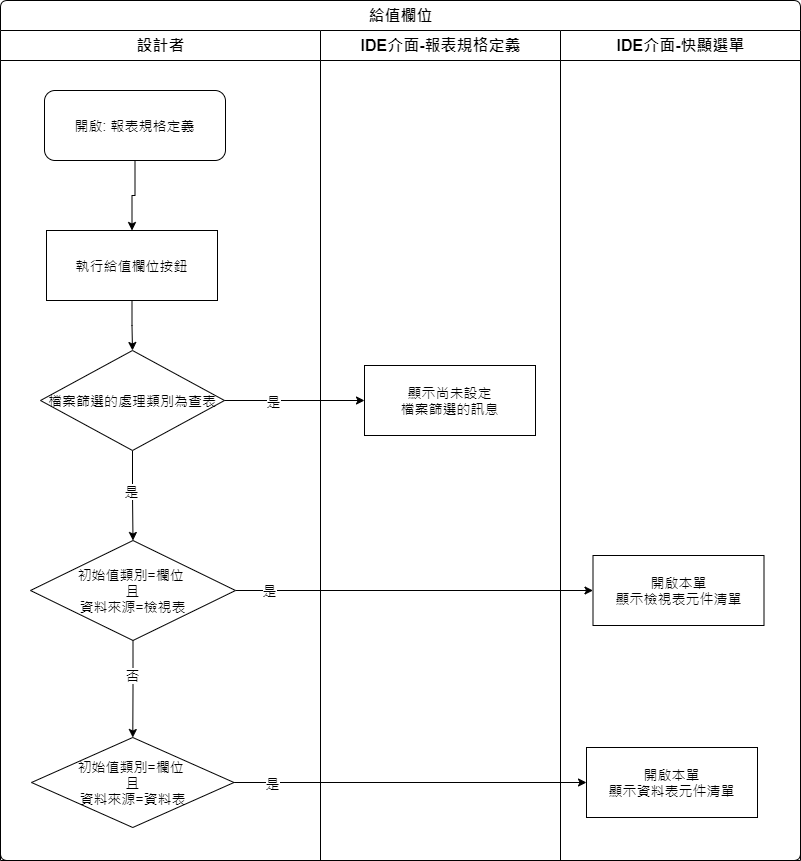

The diagram above was exported from draw.io. Its source (the exported page's mxGraphModel, read from the mxfile embedded in the PNG):
<mxGraphModel dx="1865" dy="1799" grid="1" gridSize="10" guides="1" tooltips="1" connect="1" arrows="1" fold="1" page="1" pageScale="1" pageWidth="827" pageHeight="1169" math="0" shadow="0">
  <root>
    <mxCell id="6aqVaxkJxNMom1Hy1JCb-0" />
    <mxCell id="6aqVaxkJxNMom1Hy1JCb-1" parent="6aqVaxkJxNMom1Hy1JCb-0" />
    <mxCell id="6aqVaxkJxNMom1Hy1JCb-2" value="給值欄位" style="swimlane;html=1;childLayout=stackLayout;resizeParent=1;resizeParentMax=0;strokeWidth=1;fontSize=16;rounded=1;arcSize=8;startSize=30;labelBackgroundColor=none;align=center;fontFamily=Helvetica;fontColor=#000000;" vertex="1" parent="6aqVaxkJxNMom1Hy1JCb-1">
      <mxGeometry x="-814" y="-1123" width="800" height="860" as="geometry" />
    </mxCell>
    <mxCell id="6aqVaxkJxNMom1Hy1JCb-3" style="edgeStyle=orthogonalEdgeStyle;rounded=0;orthogonalLoop=1;jettySize=auto;html=1;entryX=0;entryY=0.5;entryDx=0;entryDy=0;" edge="1" parent="6aqVaxkJxNMom1Hy1JCb-2" source="6aqVaxkJxNMom1Hy1JCb-14" target="6aqVaxkJxNMom1Hy1JCb-42">
      <mxGeometry relative="1" as="geometry">
        <mxPoint x="552.5" y="590" as="targetPoint" />
      </mxGeometry>
    </mxCell>
    <mxCell id="6aqVaxkJxNMom1Hy1JCb-4" value="是" style="edgeLabel;html=1;align=center;verticalAlign=middle;resizable=0;points=[];fontSize=14;" vertex="1" connectable="0" parent="6aqVaxkJxNMom1Hy1JCb-3">
      <mxGeometry x="-0.2584" y="1" relative="1" as="geometry">
        <mxPoint x="-100" as="offset" />
      </mxGeometry>
    </mxCell>
    <mxCell id="6aqVaxkJxNMom1Hy1JCb-5" style="edgeStyle=orthogonalEdgeStyle;rounded=0;orthogonalLoop=1;jettySize=auto;html=1;entryX=0;entryY=0.5;entryDx=0;entryDy=0;" edge="1" parent="6aqVaxkJxNMom1Hy1JCb-2" source="6aqVaxkJxNMom1Hy1JCb-17" target="6aqVaxkJxNMom1Hy1JCb-43">
      <mxGeometry relative="1" as="geometry">
        <mxPoint x="546" y="782" as="targetPoint" />
      </mxGeometry>
    </mxCell>
    <mxCell id="6aqVaxkJxNMom1Hy1JCb-6" value="是" style="edgeLabel;html=1;align=center;verticalAlign=middle;resizable=0;points=[];fontSize=14;" vertex="1" connectable="0" parent="6aqVaxkJxNMom1Hy1JCb-5">
      <mxGeometry x="-0.7586" relative="1" as="geometry">
        <mxPoint x="-5" as="offset" />
      </mxGeometry>
    </mxCell>
    <mxCell id="6aqVaxkJxNMom1Hy1JCb-7" value="設計者" style="swimlane;html=1;startSize=30;fontSize=16;strokeWidth=1;" vertex="1" parent="6aqVaxkJxNMom1Hy1JCb-2">
      <mxGeometry y="30" width="320" height="830" as="geometry" />
    </mxCell>
    <mxCell id="6aqVaxkJxNMom1Hy1JCb-8" style="edgeStyle=orthogonalEdgeStyle;rounded=0;orthogonalLoop=1;jettySize=auto;html=1;fontSize=14;" edge="1" parent="6aqVaxkJxNMom1Hy1JCb-7" source="6aqVaxkJxNMom1Hy1JCb-9" target="6aqVaxkJxNMom1Hy1JCb-11">
      <mxGeometry relative="1" as="geometry" />
    </mxCell>
    <mxCell id="6aqVaxkJxNMom1Hy1JCb-9" value="開啟: 報表規格定義" style="rounded=1;whiteSpace=wrap;html=1;strokeWidth=1;fontSize=14;" vertex="1" parent="6aqVaxkJxNMom1Hy1JCb-7">
      <mxGeometry x="44" y="60" width="181" height="70" as="geometry" />
    </mxCell>
    <mxCell id="6aqVaxkJxNMom1Hy1JCb-38" style="edgeStyle=orthogonalEdgeStyle;rounded=0;orthogonalLoop=1;jettySize=auto;html=1;fontFamily=Helvetica;fontSize=14;fontColor=#000000;entryX=0.5;entryY=0;entryDx=0;entryDy=0;" edge="1" parent="6aqVaxkJxNMom1Hy1JCb-7" source="6aqVaxkJxNMom1Hy1JCb-11" target="6aqVaxkJxNMom1Hy1JCb-37">
      <mxGeometry relative="1" as="geometry" />
    </mxCell>
    <mxCell id="6aqVaxkJxNMom1Hy1JCb-11" value="執行給值欄位按鈕" style="rounded=0;whiteSpace=wrap;html=1;strokeWidth=1;fontSize=14;" vertex="1" parent="6aqVaxkJxNMom1Hy1JCb-7">
      <mxGeometry x="46" y="200" width="171" height="70" as="geometry" />
    </mxCell>
    <mxCell id="6aqVaxkJxNMom1Hy1JCb-12" style="edgeStyle=orthogonalEdgeStyle;rounded=0;orthogonalLoop=1;jettySize=auto;html=1;" edge="1" parent="6aqVaxkJxNMom1Hy1JCb-7" source="6aqVaxkJxNMom1Hy1JCb-14" target="6aqVaxkJxNMom1Hy1JCb-17">
      <mxGeometry relative="1" as="geometry" />
    </mxCell>
    <mxCell id="6aqVaxkJxNMom1Hy1JCb-13" value="&lt;font style=&quot;font-size: 14px&quot;&gt;否&lt;/font&gt;" style="edgeLabel;html=1;align=center;verticalAlign=middle;resizable=0;points=[];" vertex="1" connectable="0" parent="6aqVaxkJxNMom1Hy1JCb-12">
      <mxGeometry x="-0.2933" y="-1" relative="1" as="geometry">
        <mxPoint as="offset" />
      </mxGeometry>
    </mxCell>
    <mxCell id="6aqVaxkJxNMom1Hy1JCb-14" value="初始值類別=欄位&amp;nbsp;&lt;br&gt;且&lt;br&gt;資料來源=檢視表" style="rhombus;whiteSpace=wrap;html=1;fontSize=14;" vertex="1" parent="6aqVaxkJxNMom1Hy1JCb-7">
      <mxGeometry x="30" y="510" width="205" height="100" as="geometry" />
    </mxCell>
    <mxCell id="6aqVaxkJxNMom1Hy1JCb-17" value="初始值類別=欄位&amp;nbsp;&lt;br&gt;且&lt;br&gt;資料來源=資料表" style="rhombus;whiteSpace=wrap;html=1;fontSize=14;" vertex="1" parent="6aqVaxkJxNMom1Hy1JCb-7">
      <mxGeometry x="31" y="707" width="202.5" height="90" as="geometry" />
    </mxCell>
    <mxCell id="6aqVaxkJxNMom1Hy1JCb-39" style="edgeStyle=orthogonalEdgeStyle;rounded=0;orthogonalLoop=1;jettySize=auto;html=1;fontFamily=Helvetica;fontSize=14;fontColor=#000000;" edge="1" parent="6aqVaxkJxNMom1Hy1JCb-7" source="6aqVaxkJxNMom1Hy1JCb-37" target="6aqVaxkJxNMom1Hy1JCb-14">
      <mxGeometry relative="1" as="geometry" />
    </mxCell>
    <mxCell id="6aqVaxkJxNMom1Hy1JCb-40" value="是" style="edgeLabel;html=1;align=center;verticalAlign=middle;resizable=0;points=[];fontSize=14;fontFamily=Helvetica;fontColor=#000000;" vertex="1" connectable="0" parent="6aqVaxkJxNMom1Hy1JCb-39">
      <mxGeometry x="0.0765" y="2" relative="1" as="geometry">
        <mxPoint x="-4" y="-8" as="offset" />
      </mxGeometry>
    </mxCell>
    <mxCell id="6aqVaxkJxNMom1Hy1JCb-37" value="檔案篩選的處理類別為查表" style="rhombus;whiteSpace=wrap;html=1;fontSize=14;labelBackgroundColor=none;fontFamily=Helvetica;fontColor=#000000;align=center;" vertex="1" parent="6aqVaxkJxNMom1Hy1JCb-7">
      <mxGeometry x="40" y="320" width="184" height="100" as="geometry" />
    </mxCell>
    <mxCell id="6aqVaxkJxNMom1Hy1JCb-28" value="IDE介面-報表規格定義" style="swimlane;html=1;startSize=30;fontSize=16;strokeWidth=1;" vertex="1" parent="6aqVaxkJxNMom1Hy1JCb-2">
      <mxGeometry x="320" y="30" width="240" height="830" as="geometry" />
    </mxCell>
    <mxCell id="6aqVaxkJxNMom1Hy1JCb-44" value="顯示尚未設定&lt;br&gt;檔案篩選的訊息" style="rounded=0;whiteSpace=wrap;html=1;strokeWidth=1;fontSize=14;" vertex="1" parent="6aqVaxkJxNMom1Hy1JCb-28">
      <mxGeometry x="44" y="335" width="171" height="70" as="geometry" />
    </mxCell>
    <mxCell id="6aqVaxkJxNMom1Hy1JCb-41" value="IDE介面-快顯選單" style="swimlane;html=1;startSize=30;fontSize=16;strokeWidth=1;" vertex="1" parent="6aqVaxkJxNMom1Hy1JCb-2">
      <mxGeometry x="560" y="30" width="240" height="830" as="geometry" />
    </mxCell>
    <mxCell id="6aqVaxkJxNMom1Hy1JCb-42" value="開啟本單&lt;br&gt;顯示檢視表元件清單" style="rounded=0;whiteSpace=wrap;html=1;strokeWidth=1;fontSize=14;" vertex="1" parent="6aqVaxkJxNMom1Hy1JCb-41">
      <mxGeometry x="32.5" y="525" width="171" height="70" as="geometry" />
    </mxCell>
    <mxCell id="6aqVaxkJxNMom1Hy1JCb-43" value="開啟本單&lt;br&gt;顯示資料表元件清單" style="rounded=0;whiteSpace=wrap;html=1;strokeWidth=1;fontSize=14;" vertex="1" parent="6aqVaxkJxNMom1Hy1JCb-41">
      <mxGeometry x="26" y="717" width="171" height="70" as="geometry" />
    </mxCell>
    <mxCell id="6aqVaxkJxNMom1Hy1JCb-45" style="edgeStyle=orthogonalEdgeStyle;rounded=0;orthogonalLoop=1;jettySize=auto;html=1;entryX=0;entryY=0.5;entryDx=0;entryDy=0;fontFamily=Helvetica;fontSize=14;fontColor=#000000;" edge="1" parent="6aqVaxkJxNMom1Hy1JCb-2" source="6aqVaxkJxNMom1Hy1JCb-37" target="6aqVaxkJxNMom1Hy1JCb-44">
      <mxGeometry relative="1" as="geometry" />
    </mxCell>
    <mxCell id="6aqVaxkJxNMom1Hy1JCb-46" value="是" style="edgeLabel;html=1;align=center;verticalAlign=middle;resizable=0;points=[];fontSize=14;fontFamily=Helvetica;fontColor=#000000;" vertex="1" connectable="0" parent="6aqVaxkJxNMom1Hy1JCb-45">
      <mxGeometry x="-0.3086" relative="1" as="geometry">
        <mxPoint as="offset" />
      </mxGeometry>
    </mxCell>
  </root>
</mxGraphModel>